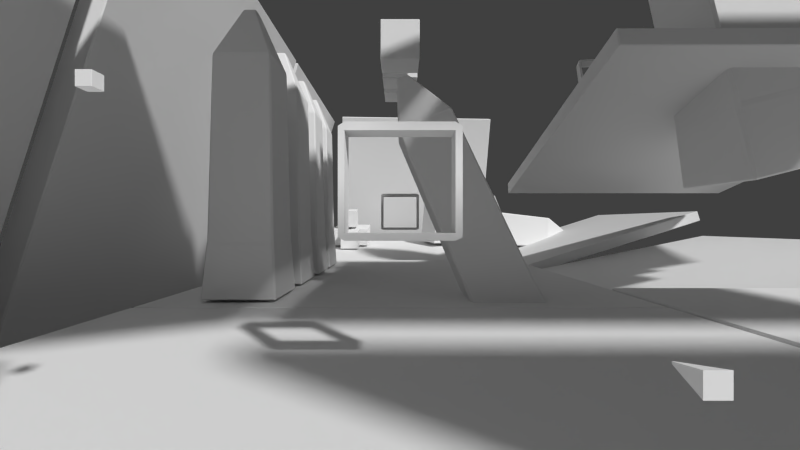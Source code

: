 # Source: level1.blend  (saved by Blender 2.73.0; exported with 4.5.12 LTS)
import bpy
from mathutils import Matrix  # noqa: F401  (used for matrix-valued properties, if any)

bpy.ops.wm.read_factory_settings(use_empty=True)
scene = bpy.context.scene
scene.name = 'Scene'

# ---- collections
col_collection_1 = bpy.data.collections.new('Collection 1'); scene.collection.children.link(col_collection_1)

# ---- world
world_world = bpy.data.worlds.new('World'); scene.world = world_world
world_world.color = (0.05088, 0.05088, 0.05088)
world_world.use_sun_shadow = False
world_world.sun_shadow_jitter_overblur = 0.0
world_world.cycles.sampling_method = 'MANUAL'
world_world.cycles.sample_map_resolution = 256

# ---- cameras
cam_camera = bpy.data.cameras.new('Camera')
cam_camera.clip_end = 100.0
cam_camera.lens = 16.0
cam_camera.sensor_width = 32.0
cam_camera.sensor_height = 18.0
cam_camera.display_size = 2.0
cam_camera.lens_unit = 'FOV'
cam_camera.dof.focus_distance = 0.0
cam_camera.dof.aperture_fstop = 128.0

# ---- meshes
me_obelisk01 = bpy.data.meshes.new('obelisk01')
me_obelisk01.from_pydata([(1.245, 1.103, -1.336), (1.407, -0.9488, -1.463), (-1.407, -0.9488, -1.463), (1.336, 1.103, 1.245), (1.463, -0.9488, 1.407), (1.463, -0.9488, -1.407), (-1.101, 8.662, 1.163), (-1.226, 1.273, 1.312), (1.226, 1.273, 1.312), (-1.336, 1.103, -1.245), (-1.463, -0.9488, -1.407), (-1.463, -0.9488, 1.407), (-1.245, 1.103, 1.336), (-1.407, -0.9488, 1.463), (1.407, -0.9488, 1.463), (-1.145, 8.784, 1.08), (-0.2798, 10.92, 0.2238), (-0.2798, 10.92, -0.2238), (-1.163, 8.662, -1.101), (-1.312, 1.273, -1.226), (-1.312, 1.273, 1.226), (1.145, 8.784, -1.08), (0.2798, 10.92, -0.2238), (0.2798, 10.92, 0.2238), (-1.08, 8.784, -1.145), (-0.2238, 10.92, -0.2798), (0.2238, 10.92, -0.2798), (-1.08, 8.784, 1.145), (1.08, 8.784, 1.145), (0.2238, 10.92, 0.2798), (0.2097, 10.97, -0.2097), (-0.2097, 10.97, -0.2097), (-0.2097, 10.97, 0.2097), (1.163, 8.662, -1.101), (1.163, 8.662, 1.101), (1.312, 1.273, 1.226), (-1.101, 8.662, -1.163), (1.101, 8.662, -1.163), (1.226, 1.273, -1.312), (-1.425, -1.0, 1.425), (-1.425, -1.0, -1.425), (1.425, -1.0, -1.425), (1.425, -1.0, 1.425), (-1.145, 8.784, -1.08), (1.08, 8.784, -1.145), (1.145, 8.784, 1.08), (1.101, 8.662, 1.163), (-1.336, 1.103, 1.245), (-1.226, 1.273, -1.312), (1.312, 1.273, -1.226), (-0.2238, 10.92, 0.2798), (0.2097, 10.97, 0.2097), (-1.163, 8.662, 1.101), (1.336, 1.103, -1.245), (1.245, 1.103, 1.336), (-1.245, 1.103, -1.336)], [], [(0, 1, 2), (3, 4, 5), (6, 7, 8), (9, 10, 11), (12, 13, 14), (15, 16, 17), (18, 19, 20), (21, 22, 23), (24, 25, 26), (27, 28, 29), (30, 31, 32), (33, 34, 35), (36, 37, 38), (13, 11, 39), (10, 2, 40), (1, 5, 41), (4, 14, 42), (6, 27, 15), (43, 24, 36), (44, 21, 33), (45, 28, 46), (20, 47, 12), (9, 19, 48), (0, 38, 49), (3, 35, 8), (32, 16, 50), (25, 17, 31), (22, 26, 30), (29, 23, 51), (7, 6, 52), (43, 18, 52), (2, 10, 9), (40, 39, 11), (44, 37, 36), (53, 5, 1), (40, 2, 1), (21, 45, 34), (14, 4, 3), (42, 41, 5), (27, 6, 46), (42, 14, 13), (12, 47, 11), (48, 19, 18), (33, 49, 38), (8, 35, 34), (54, 8, 7), (53, 49, 35), (55, 48, 38), (47, 20, 19), (31, 17, 16), (30, 26, 25), (51, 23, 22), (32, 50, 29), (16, 15, 27), (23, 29, 28), (26, 22, 21), (17, 25, 24), (40, 41, 42), (55, 0, 2), (53, 3, 5), (46, 6, 8), (47, 9, 11), (54, 12, 14), (43, 15, 17), (52, 18, 20), (45, 21, 23), (44, 24, 26), (50, 27, 29), (51, 30, 32), (49, 33, 35), (48, 36, 38), (52, 6, 15), (18, 43, 36), (37, 44, 33), (34, 45, 46), (7, 20, 12), (55, 9, 48), (53, 0, 49), (54, 3, 8), (20, 7, 52), (15, 43, 52), (55, 2, 9), (10, 40, 11), (24, 44, 36), (0, 53, 1), (41, 40, 1), (33, 21, 34), (54, 14, 3), (4, 42, 5), (28, 27, 46), (39, 42, 13), (13, 12, 11), (36, 48, 18), (37, 33, 38), (46, 8, 34), (12, 54, 7), (3, 53, 35), (0, 55, 38), (9, 47, 19), (32, 31, 16), (31, 30, 25), (30, 51, 22), (51, 32, 29), (50, 16, 27), (45, 23, 28), (44, 26, 21), (43, 17, 24), (39, 40, 42)])
_uv = me_obelisk01.uv_layers.new(name='UVMap')
_uv.uv.foreach_set('vector', [0.02595, 0.2627, 0.01707, 0.1168, 0.2044, 0.09525, 0.6017, 0.2562, 0.6134, 0.1092, 0.7969, 0.1171, 0.3911, 0.7812, 0.4097, 0.2486, 0.5915, 0.2674, 0.2246, 0.2427, 0.2093, 0.09466, 0.4101, 0.08682, 0.4104, 0.2362, 0.4152, 0.08709, 0.6087, 0.1086, 0.3863, 0.7898, 0.364, 0.9525, 0.3283, 0.9538, 0.267, 0.7871, 0.2258, 0.255, 0.4017, 0.2482, 0.8656, 0.8134, 0.339, 0.958, 0.3905, 0.9568, 0.2635, 0.7965, 0.324, 0.9543, 0.3301, 0.9578, 0.3908, 0.7902, 0.5197, 0.8067, 0.3918, 0.9562, 0.3388, 0.9611, 0.3305, 0.9579, 0.3653, 0.9567, 0.862, 0.8049, 0.5283, 0.7987, 0.6002, 0.2683, 0.2625, 0.7877, 0.08907, 0.8046, 0.02661, 0.2747, 0.4152, 0.08709, 0.4101, 0.08682, 0.4128, 0.08338, 0.2093, 0.09466, 0.2044, 0.09525, 0.2065, 0.09133, 0.01707, 0.1168, 0.01242, 0.1171, 0.01459, 0.1131, 0.6134, 0.1092, 0.6087, 0.1086, 0.6114, 0.1052, 0.3911, 0.7812, 0.3908, 0.7902, 0.3863, 0.7898, 0.2683, 0.7959, 0.2635, 0.7965, 0.2625, 0.7877, 0.09337, 0.8131, 0.08107, 0.8134, 0.07755, 0.8049, 0.5259, 0.8074, 0.5197, 0.8067, 0.5224, 0.7981, 0.4017, 0.2482, 0.4021, 0.2358, 0.4104, 0.2362, 0.2246, 0.2427, 0.2258, 0.255, 0.2176, 0.2559, 0.02595, 0.2627, 0.02661, 0.2747, 0.0174, 0.2751, 0.6017, 0.2562, 0.6002, 0.2683, 0.5915, 0.2674, 0.3653, 0.9567, 0.364, 0.9525, 0.37, 0.9528, 0.324, 0.9543, 0.3283, 0.9538, 0.3305, 0.9579, 0.339, 0.958, 0.3301, 0.9578, 0.3388, 0.9611, 0.3918, 0.9562, 0.3905, 0.9568, 0.3845, 0.96, 0.4097, 0.2486, 0.3911, 0.7812, 0.3868, 0.7809, 0.2683, 0.7959, 0.267, 0.7871, 0.3868, 0.7809, 0.2044, 0.09525, 0.2093, 0.09466, 0.2246, 0.2427, 0.2065, 0.09133, 0.4128, 0.08338, 0.4101, 0.08682, 0.09337, 0.8131, 0.08907, 0.8046, 0.2625, 0.7877, 0.01662, 0.2632, 0.01242, 0.1171, 0.01707, 0.1168, 0.2065, 0.09133, 0.2044, 0.09525, 0.01707, 0.1168, 0.8656, 0.8134, 0.5259, 0.8074, 0.5283, 0.7987, 0.6087, 0.1086, 0.6134, 0.1092, 0.6017, 0.2562, 0.6114, 0.1052, 0.7991, 0.1131, 0.7969, 0.1171, 0.3908, 0.7902, 0.3911, 0.7812, 0.5224, 0.7981, 0.6114, 0.1052, 0.6087, 0.1086, 0.4152, 0.08709, 0.4104, 0.2362, 0.4021, 0.2358, 0.4101, 0.08682, 0.2176, 0.2559, 0.2258, 0.255, 0.267, 0.7871, 0.07755, 0.8049, 0.0174, 0.2751, 0.02661, 0.2747, 0.5915, 0.2674, 0.6002, 0.2683, 0.5283, 0.7987, 0.5928, 0.2553, 0.5915, 0.2674, 0.4097, 0.2486, 0.8011, 0.2632, 0.8019, 0.2751, 0.6002, 0.2683, 0.2162, 0.2437, 0.2176, 0.2559, 0.02661, 0.2747, 0.4021, 0.2358, 0.4017, 0.2482, 0.2258, 0.255, 0.3305, 0.9579, 0.3283, 0.9538, 0.364, 0.9525, 0.3388, 0.9611, 0.3301, 0.9578, 0.324, 0.9543, 0.3845, 0.96, 0.3905, 0.9568, 0.339, 0.958, 0.3653, 0.9567, 0.37, 0.9528, 0.3918, 0.9562, 0.364, 0.9525, 0.3863, 0.7898, 0.3908, 0.7902, 0.3905, 0.9568, 0.3918, 0.9562, 0.5197, 0.8067, 0.3301, 0.9578, 0.339, 0.958, 0.08107, 0.8134, 0.3283, 0.9538, 0.324, 0.9543, 0.2635, 0.7965, 0.9909, 0.09133, 0.7991, 0.1131, 0.6114, 0.1052, 0.2162, 0.2437, 0.02595, 0.2627, 0.2044, 0.09525, 0.8011, 0.2632, 0.6017, 0.2562, 0.7969, 0.1171, 0.5224, 0.7981, 0.3911, 0.7812, 0.5915, 0.2674, 0.4021, 0.2358, 0.2246, 0.2427, 0.4101, 0.08682, 0.5928, 0.2553, 0.4104, 0.2362, 0.6087, 0.1086, 0.2683, 0.7959, 0.3863, 0.7898, 0.3283, 0.9538, 0.3868, 0.7809, 0.267, 0.7871, 0.4017, 0.2482, 0.5259, 0.8074, 0.8656, 0.8134, 0.3905, 0.9568, 0.09337, 0.8131, 0.2635, 0.7965, 0.3301, 0.9578, 0.37, 0.9528, 0.3908, 0.7902, 0.3918, 0.9562, 0.3845, 0.96, 0.3388, 0.9611, 0.3653, 0.9567, 0.8019, 0.2751, 0.862, 0.8049, 0.6002, 0.2683, 0.2176, 0.2559, 0.2625, 0.7877, 0.02661, 0.2747, 0.3868, 0.7809, 0.3911, 0.7812, 0.3863, 0.7898, 0.267, 0.7871, 0.2683, 0.7959, 0.2625, 0.7877, 0.08907, 0.8046, 0.09337, 0.8131, 0.07755, 0.8049, 0.5283, 0.7987, 0.5259, 0.8074, 0.5224, 0.7981, 0.4097, 0.2486, 0.4017, 0.2482, 0.4104, 0.2362, 0.2162, 0.2437, 0.2246, 0.2427, 0.2176, 0.2559, 0.01662, 0.2632, 0.02595, 0.2627, 0.0174, 0.2751, 0.5928, 0.2553, 0.6017, 0.2562, 0.5915, 0.2674, 0.4017, 0.2482, 0.4097, 0.2486, 0.3868, 0.7809, 0.3863, 0.7898, 0.2683, 0.7959, 0.3868, 0.7809, 0.2162, 0.2437, 0.2044, 0.09525, 0.2246, 0.2427, 0.2093, 0.09466, 0.2065, 0.09133, 0.4101, 0.08682, 0.2635, 0.7965, 0.09337, 0.8131, 0.2625, 0.7877, 0.02595, 0.2627, 0.01662, 0.2632, 0.01707, 0.1168, 0.01459, 0.1131, 0.2065, 0.09133, 0.01707, 0.1168, 0.862, 0.8049, 0.8656, 0.8134, 0.5283, 0.7987, 0.5928, 0.2553, 0.6087, 0.1086, 0.6017, 0.2562, 0.6134, 0.1092, 0.6114, 0.1052, 0.7969, 0.1171, 0.5197, 0.8067, 0.3908, 0.7902, 0.5224, 0.7981, 0.4128, 0.08338, 0.6114, 0.1052, 0.4152, 0.08709, 0.4152, 0.08709, 0.4104, 0.2362, 0.4101, 0.08682, 0.2625, 0.7877, 0.2176, 0.2559, 0.267, 0.7871, 0.08907, 0.8046, 0.07755, 0.8049, 0.02661, 0.2747, 0.5224, 0.7981, 0.5915, 0.2674, 0.5283, 0.7987, 0.4104, 0.2362, 0.5928, 0.2553, 0.4097, 0.2486, 0.6017, 0.2562, 0.8011, 0.2632, 0.6002, 0.2683, 0.02595, 0.2627, 0.2162, 0.2437, 0.02661, 0.2747, 0.2246, 0.2427, 0.4021, 0.2358, 0.2258, 0.255, 0.3653, 0.9567, 0.3305, 0.9579, 0.364, 0.9525, 0.3305, 0.9579, 0.3388, 0.9611, 0.324, 0.9543, 0.3388, 0.9611, 0.3845, 0.96, 0.339, 0.958, 0.3845, 0.96, 0.3653, 0.9567, 0.3918, 0.9562, 0.37, 0.9528, 0.364, 0.9525, 0.3908, 0.7902, 0.5259, 0.8074, 0.3905, 0.9568, 0.5197, 0.8067, 0.09337, 0.8131, 0.3301, 0.9578, 0.08107, 0.8134, 0.2683, 0.7959, 0.3283, 0.9538, 0.2635, 0.7965, 0.4128, 0.08338, 0.9909, 0.09133, 0.6114, 0.1052])
me_obelisk01.use_remesh_preserve_volume = False
me_obelisk01.use_remesh_preserve_attributes = False
me_obelisk01.use_mirror_vertex_groups = False
me_obelisk01.update()
me_cube = bpy.data.meshes.new('cube')
me_cube.from_pydata([(-0.9685, -1.0, -0.9685), (0.9685, -1.0, -0.9685), (0.9685, -1.0, 0.9685), (1.0, 0.9685, 0.9685), (1.0, -0.9685, 0.9685), (1.0, -0.9685, -0.9685), (0.9685, 1.0, -0.9685), (-0.9685, 1.0, -0.9685), (-0.9685, 1.0, 0.9685), (0.9685, 0.9685, -1.0), (0.9685, -0.9685, -1.0), (-0.9685, -0.9685, -1.0), (-0.9685, 0.9685, 1.0), (-0.9685, -0.9685, 1.0), (0.9685, -0.9685, 1.0), (-0.9685, -1.0, 0.9685), (-1.0, -0.9685, 0.9685), (-1.0, -0.9685, -0.9685), (-1.0, 0.9685, 0.9685), (-1.0, 0.9685, -0.9685), (-0.9685, 0.9685, -1.0), (1.0, 0.9685, -0.9685), (0.9685, 1.0, 0.9685), (0.9685, 0.9685, 1.0)], [], [(0, 1, 2), (3, 4, 5), (6, 7, 8), (9, 10, 11), (12, 13, 14), (15, 13, 16), (11, 0, 17), (10, 5, 1), (4, 14, 2), (18, 12, 8), (19, 7, 20), (9, 6, 21), (3, 22, 23), (12, 18, 16), (7, 19, 18), (11, 17, 19), (15, 16, 17), (6, 9, 20), (5, 10, 9), (0, 11, 10), (22, 3, 21), (14, 4, 3), (1, 5, 4), (8, 12, 23), (2, 14, 13), (19, 17, 16), (15, 0, 2), (21, 3, 5), (22, 6, 8), (20, 9, 11), (23, 12, 14), (13, 12, 16), (8, 7, 18), (20, 11, 19), (0, 15, 17), (7, 6, 20), (21, 5, 9), (1, 0, 10), (6, 22, 21), (23, 14, 3), (2, 1, 4), (22, 8, 23), (15, 2, 13), (18, 19, 16)])
_uv = me_cube.uv_layers.new(name='UVMap')
_uv.uv.foreach_set('vector', [0.6136, 0.04402, 0.6136, 0.2713, 0.3864, 0.2713, 0.3864, 0.5038, 0.3864, 0.2765, 0.6136, 0.2765, 0.6136, 0.509, 0.6136, 0.7362, 0.3864, 0.7362, 0.6189, 0.5038, 0.6189, 0.2765, 0.8461, 0.2765, 0.1539, 0.5038, 0.1539, 0.2765, 0.3811, 0.2765, 0.3864, 0.2765, 0.3864, 0.2728, 0.3827, 0.2765, 0.3864, 0.5075, 0.3864, 0.5038, 0.3827, 0.5038, 0.6136, 0.2728, 0.6173, 0.2691, 0.6136, 0.2691, 0.3827, 0.2765, 0.379, 0.2728, 0.379, 0.2765, 0.3827, 0.2765, 0.3864, 0.2728, 0.3864, 0.2765, 0.3827, 0.5038, 0.3864, 0.5038, 0.3864, 0.5075, 0.6136, 0.2728, 0.6136, 0.2691, 0.6173, 0.2691, 0.3827, 0.2765, 0.379, 0.2765, 0.379, 0.2728, 0.1539, 0.5038, 0.1487, 0.5038, 0.1487, 0.2765, 0.6136, 0.7362, 0.6136, 0.7415, 0.3864, 0.7415, 0.8461, 0.2765, 0.8513, 0.2765, 0.8513, 0.5038, 0.3864, 0.04402, 0.3864, 0.03878, 0.6136, 0.03878, 0.6136, 0.509, 0.6189, 0.509, 0.6189, 0.7362, 0.6136, 0.2765, 0.6189, 0.2765, 0.6189, 0.5038, 0.6136, 0.04402, 0.6189, 0.04402, 0.6189, 0.2713, 0.3864, 0.509, 0.3864, 0.5038, 0.6136, 0.5038, 0.3811, 0.2765, 0.3864, 0.2765, 0.3864, 0.5038, 0.6136, 0.2713, 0.6136, 0.2765, 0.3864, 0.2765, 0.3864, 0.7362, 0.3811, 0.7362, 0.3811, 0.509, 0.3811, 0.2713, 0.3811, 0.2765, 0.1539, 0.2765, 0.6136, 0.7415, 0.6136, 0.9687, 0.3864, 0.9687, 0.3864, 0.04402, 0.6136, 0.04402, 0.3864, 0.2713, 0.6136, 0.5038, 0.3864, 0.5038, 0.6136, 0.2765, 0.3864, 0.509, 0.6136, 0.509, 0.3864, 0.7362, 0.8461, 0.5038, 0.6189, 0.5038, 0.8461, 0.2765, 0.3811, 0.5038, 0.1539, 0.5038, 0.3811, 0.2765, 0.1539, 0.2765, 0.1539, 0.5038, 0.1487, 0.2765, 0.3864, 0.7362, 0.6136, 0.7362, 0.3864, 0.7415, 0.8461, 0.5038, 0.8461, 0.2765, 0.8513, 0.5038, 0.6136, 0.04402, 0.3864, 0.04402, 0.6136, 0.03878, 0.6136, 0.7362, 0.6136, 0.509, 0.6189, 0.7362, 0.6136, 0.5038, 0.6136, 0.2765, 0.6189, 0.5038, 0.6136, 0.2713, 0.6136, 0.04402, 0.6189, 0.2713, 0.6136, 0.509, 0.3864, 0.509, 0.6136, 0.5038, 0.3811, 0.5038, 0.3811, 0.2765, 0.3864, 0.5038, 0.3864, 0.2713, 0.6136, 0.2713, 0.3864, 0.2765, 0.3864, 0.509, 0.3864, 0.7362, 0.3811, 0.509, 0.1539, 0.2713, 0.3811, 0.2713, 0.1539, 0.2765, 0.3864, 0.7415, 0.6136, 0.7415, 0.3864, 0.9687])
me_cube.use_remesh_preserve_volume = False
me_cube.use_remesh_preserve_attributes = False
me_cube.use_mirror_vertex_groups = False
me_cube.update()
me_floor_square = bpy.data.meshes.new('floor_square')
me_floor_square.from_pydata([(-9.877, -0.9929, -9.877), (9.877, -0.9929, -9.877), (9.877, -0.9929, 9.877), (9.929, -0.05211, 9.877), (9.929, -0.9408, 9.877), (9.929, -0.9408, -9.877), (9.877, 0.0, -9.877), (-9.877, 0.0, -9.877), (-9.877, 0.0, 9.877), (9.877, -0.05211, -9.929), (9.877, -0.9408, -9.929), (-9.877, -0.9408, -9.929), (-9.877, -0.05211, 9.929), (-9.877, -0.9408, 9.929), (9.877, -0.9408, 9.929), (-9.877, -0.9929, 9.877), (-9.929, -0.9408, 9.877), (-9.929, -0.9408, -9.877), (-9.929, -0.05211, 9.877), (-9.929, -0.05211, -9.877), (-9.877, -0.05211, -9.929), (9.929, -0.05211, -9.877), (9.877, 0.0, 9.877), (9.877, -0.05211, 9.929)], [], [(0, 1, 2), (3, 4, 5), (6, 7, 8), (9, 10, 11), (12, 13, 14), (15, 13, 16), (11, 0, 17), (10, 5, 1), (4, 14, 2), (18, 12, 8), (19, 7, 20), (9, 6, 21), (3, 22, 23), (12, 18, 16), (7, 19, 18), (11, 17, 19), (15, 16, 17), (6, 9, 20), (5, 10, 9), (0, 11, 10), (22, 3, 21), (14, 4, 3), (1, 5, 4), (8, 12, 23), (2, 14, 13), (19, 17, 16), (15, 0, 2), (21, 3, 5), (22, 6, 8), (20, 9, 11), (23, 12, 14), (13, 12, 16), (8, 7, 18), (20, 11, 19), (0, 15, 17), (7, 6, 20), (21, 5, 9), (1, 0, 10), (6, 22, 21), (23, 14, 3), (2, 1, 4), (22, 8, 23), (15, 2, 13), (18, 19, 16)])
_uv = me_floor_square.uv_layers.new(name='UVMap')
_uv.uv.foreach_set('vector', [0.02935, 0.03631, 0.02935, 0.4869, 0.4711, 0.4869, 0.6692, 0.9415, 0.9222, 0.9415, 0.9222, 0.6242, 0.4711, 0.9402, 0.4711, 0.4896, 0.02935, 0.4896, 0.9268, 0.9415, 0.9657, 0.9415, 0.9657, 0.6242, 0.4757, 0.6224, 0.6647, 0.6224, 0.6647, 0.02953, 0.667, 0.6233, 0.6647, 0.6224, 0.6647, 0.6242, 0.9657, 0.6242, 0.968, 0.6233, 0.9657, 0.6224, 0.9222, 0.6224, 0.9222, 0.6242, 0.9245, 0.6233, 0.667, 0.5987, 0.6702, 0.5987, 0.6686, 0.5974, 0.4757, 0.6242, 0.4757, 0.6224, 0.4734, 0.6233, 0.9268, 0.6224, 0.9245, 0.6233, 0.9268, 0.6242, 0.6692, 0.6224, 0.667, 0.6233, 0.6692, 0.6242, 0.667, 0.6211, 0.6686, 0.6224, 0.6702, 0.6211, 0.4757, 0.6224, 0.4757, 0.6242, 0.6647, 0.6242, 0.4711, 0.4896, 0.4711, 0.4882, 0.02935, 0.4882, 0.9657, 0.6242, 0.9657, 0.6224, 0.9268, 0.6224, 0.4711, 0.03631, 0.4711, 0.035, 0.02935, 0.035, 0.4711, 0.9402, 0.4734, 0.9402, 0.4734, 0.4896, 0.9222, 0.6242, 0.9222, 0.6224, 0.6692, 0.6224, 0.02935, 0.03631, 0.02707, 0.03631, 0.02707, 0.4869, 0.02935, 0.9402, 0.02935, 0.9415, 0.4711, 0.9415, 0.6702, 0.5987, 0.667, 0.5987, 0.667, 0.6211, 0.02935, 0.4869, 0.02935, 0.4882, 0.4711, 0.4882, 0.02935, 0.4896, 0.02707, 0.4896, 0.02707, 0.9402, 0.4711, 0.4869, 0.4734, 0.4869, 0.4734, 0.03631, 0.4757, 0.9415, 0.6647, 0.9415, 0.6647, 0.6242, 0.4711, 0.03631, 0.02935, 0.03631, 0.4711, 0.4869, 0.6692, 0.6242, 0.6692, 0.9415, 0.9222, 0.6242, 0.02935, 0.9402, 0.4711, 0.9402, 0.02935, 0.4896, 0.9268, 0.6242, 0.9268, 0.9415, 0.9657, 0.6242, 0.4757, 0.02953, 0.4757, 0.6224, 0.6647, 0.02953, 0.6647, 0.6224, 0.4757, 0.6224, 0.6647, 0.6242, 0.02935, 0.4896, 0.4711, 0.4896, 0.02935, 0.4882, 0.9268, 0.6242, 0.9657, 0.6242, 0.9268, 0.6224, 0.02935, 0.03631, 0.4711, 0.03631, 0.02935, 0.035, 0.4711, 0.4896, 0.4711, 0.9402, 0.4734, 0.4896, 0.6692, 0.6242, 0.9222, 0.6242, 0.6692, 0.6224, 0.02935, 0.4869, 0.02935, 0.03631, 0.02707, 0.4869, 0.4711, 0.9402, 0.02935, 0.9402, 0.4711, 0.9415, 0.6702, 0.6211, 0.6702, 0.5987, 0.667, 0.6211, 0.4711, 0.4869, 0.02935, 0.4869, 0.4711, 0.4882, 0.02935, 0.9402, 0.02935, 0.4896, 0.02707, 0.9402, 0.4711, 0.03631, 0.4711, 0.4869, 0.4734, 0.03631, 0.4757, 0.6242, 0.4757, 0.9415, 0.6647, 0.6242])
me_floor_square.use_remesh_preserve_volume = False
me_floor_square.use_remesh_preserve_attributes = False
me_floor_square.use_mirror_vertex_groups = False
me_floor_square.update()
me_gate = bpy.data.meshes.new('gate')
me_gate.from_pydata([(1.0, -0.9308, -0.2866), (-1.0, -0.9337, -0.2866), (-1.0, -0.9337, 0.2866), (1.0, -1.069, -0.2866), (1.129, -1.0, -0.2866), (1.129, -1.0, 0.2866), (-1.0, -1.069, -0.2866), (1.0, -1.069, 0.2866), (-1.0, -1.069, 0.2866), (1.129, -0.8615, 0.2866), (1.0, -0.9308, 0.2866), (1.129, -0.8615, -0.2866), (1.0, 0.9223, -0.2866), (1.0, 1.078, -0.2866), (1.129, 1.0, -0.2866), (1.129, 0.9223, 0.2866), (1.0, 0.9223, 0.2866), (1.129, 0.9223, -0.2866), (1.0, 1.078, 0.2866), (1.129, 1.0, 0.2866), (-1.0, 1.078, 0.2866), (-1.0, 0.9223, 0.2866), (-1.12, 1.0, 0.2866), (-1.0, 0.9223, -0.2866), (-1.0, 1.078, -0.2866), (-1.12, 0.9223, 0.2866), (-1.12, 1.0, -0.2866), (-1.12, 0.9223, -0.2866), (-1.12, -0.9337, -0.2866), (-1.12, -0.9337, 0.2866), (-1.12, -1.0, 0.2866), (-1.12, -1.0, -0.2866)], [], [(0, 1, 2), (3, 4, 5), (6, 3, 7), (2, 8, 7), (9, 5, 4), (10, 7, 5), (11, 0, 12), (0, 11, 4), (12, 13, 14), (9, 15, 16), (11, 17, 15), (10, 16, 12), (18, 19, 14), (16, 15, 19), (17, 14, 19), (18, 20, 21), (21, 20, 22), (12, 23, 24), (13, 24, 20), (16, 21, 23), (25, 22, 26), (23, 27, 26), (24, 26, 22), (23, 1, 28), (25, 29, 2), (27, 28, 29), (21, 2, 1), (8, 30, 31), (28, 31, 30), (1, 6, 31), (1, 0, 3), (2, 29, 30), (10, 0, 2), (7, 3, 5), (8, 6, 7), (10, 2, 7), (11, 9, 4), (9, 10, 5), (17, 11, 12), (3, 0, 4), (17, 12, 14), (10, 9, 16), (9, 11, 15), (0, 10, 12), (13, 18, 14), (18, 16, 19), (15, 17, 19), (16, 18, 21), (25, 21, 22), (13, 12, 24), (18, 13, 20), (12, 16, 23), (27, 25, 26), (24, 23, 26), (20, 24, 22), (27, 23, 28), (21, 25, 2), (25, 27, 29), (23, 21, 1), (6, 8, 31), (29, 28, 30), (28, 1, 31), (6, 1, 3), (8, 2, 30)])
_uv = me_gate.uv_layers.new(name='UVMap')
_uv.uv.foreach_set('vector', [0.625, 0.5, 0.625, 0.9446, 0.5, 0.9446, 0.0, 0.5286, 0.0, 0.5, 0.125, 0.5, 0.0, 0.9732, 0.0, 0.5286, 0.125, 0.5286, 0.4387, 0.02668, 0.4682, 0.02668, 0.4682, 0.4713, 0.375, 0.5308, 0.375, 0.5, 0.5, 0.5, 0.438, 0.4713, 0.4682, 0.4713, 0.4531, 0.5, 0.5135, 0.5, 0.4984, 0.4713, 0.9025, 0.4713, 0.4984, 0.4713, 0.5135, 0.5, 0.4833, 0.5, 0.9025, 0.4713, 0.9364, 0.4713, 0.9195, 0.5, 0.4229, 0.5, 0.0339, 0.5, 0.0339, 0.4713, 0.5, 0.5308, 0.5, 0.9274, 0.375, 0.9274, 0.875, 0.912, 0.875, 0.5, 1.0, 0.5, 0.125, 0.5286, 0.125, 0.5, 0.25, 0.5, 0.0339, 0.4713, 0.0339, 0.5, 0.01695, 0.5, 0.5, 0.9274, 0.5, 0.9446, 0.375, 0.9446, 0.0, 0.4713, 0.0, 0.02668, 0.0339, 0.02668, 0.0339, 0.02668, 0.0, 0.02668, 0.01695, 0.0, 0.9025, 0.4713, 0.9025, 0.02668, 0.9364, 0.02668, 0.25, 0.5286, 0.25, 0.9732, 0.125, 0.9732, 0.625, 0.9446, 0.625, 0.5, 0.75, 0.5, 0.25, 0.5173, 0.25, 0.5, 0.375, 0.5, 0.9025, 0.02668, 0.9025, 0.0, 0.9195, 0.0, 0.25, 0.9732, 0.25, 1.0, 0.125, 1.0, 0.9025, 0.02668, 0.4978, 0.02668, 0.4978, 0.0, 0.0339, 0.0, 0.4387, 0.0, 0.4387, 0.02668, 0.375, 0.5173, 0.375, 0.9299, 0.25, 0.9299, 0.75, 0.9126, 0.75, 0.5, 0.875, 0.5, 0.125, 0.9732, 0.125, 1.0, 0.0, 1.0, 0.375, 0.9299, 0.375, 0.9446, 0.25, 0.9446, 0.4978, 0.02668, 0.4682, 0.02668, 0.4833, 0.0, 0.4978, 0.02668, 0.4984, 0.4713, 0.4682, 0.4713, 0.4387, 0.02668, 0.4387, 0.0, 0.4531, 0.0, 0.5, 0.5, 0.625, 0.5, 0.5, 0.9446, 0.125, 0.5286, 0.0, 0.5286, 0.125, 0.5, 0.125, 0.9732, 0.0, 0.9732, 0.125, 0.5286, 0.438, 0.4713, 0.4387, 0.02668, 0.4682, 0.4713, 0.5, 0.5308, 0.375, 0.5308, 0.5, 0.5, 0.4229, 0.5, 0.438, 0.4713, 0.4531, 0.5, 0.9025, 0.5, 0.5135, 0.5, 0.9025, 0.4713, 0.4682, 0.4713, 0.4984, 0.4713, 0.4833, 0.5, 0.9025, 0.5, 0.9025, 0.4713, 0.9195, 0.5, 0.438, 0.4713, 0.4229, 0.5, 0.0339, 0.4713, 0.375, 0.5308, 0.5, 0.5308, 0.375, 0.9274, 1.0, 0.912, 0.875, 0.912, 1.0, 0.5, 0.25, 0.5286, 0.125, 0.5286, 0.25, 0.5, 0.0, 0.4713, 0.0339, 0.4713, 0.01695, 0.5, 0.375, 0.9274, 0.5, 0.9274, 0.375, 0.9446, 0.0339, 0.4713, 0.0, 0.4713, 0.0339, 0.02668, 0.0339, 0.0, 0.0339, 0.02668, 0.01695, 0.0, 0.9364, 0.4713, 0.9025, 0.4713, 0.9364, 0.02668, 0.125, 0.5286, 0.25, 0.5286, 0.125, 0.9732, 0.75, 0.9446, 0.625, 0.9446, 0.75, 0.5, 0.375, 0.5173, 0.25, 0.5173, 0.375, 0.5, 0.9364, 0.02668, 0.9025, 0.02668, 0.9195, 0.0, 0.125, 0.9732, 0.25, 0.9732, 0.125, 1.0, 0.9025, 0.0, 0.9025, 0.02668, 0.4978, 0.0, 0.0339, 0.02668, 0.0339, 0.0, 0.4387, 0.02668, 0.25, 0.5173, 0.375, 0.5173, 0.25, 0.9299, 0.875, 0.9126, 0.75, 0.9126, 0.875, 0.5, 0.0, 0.9732, 0.125, 0.9732, 0.0, 1.0, 0.25, 0.9299, 0.375, 0.9299, 0.25, 0.9446, 0.4978, 0.0, 0.4978, 0.02668, 0.4833, 0.0, 0.4682, 0.02668, 0.4978, 0.02668, 0.4682, 0.4713, 0.4682, 0.02668, 0.4387, 0.02668, 0.4531, 0.0])
me_gate.use_remesh_preserve_volume = False
me_gate.use_remesh_preserve_attributes = False
me_gate.use_mirror_vertex_groups = False
me_gate.update()
me_marker = bpy.data.meshes.new('marker')
me_marker.from_pydata([(-0.1298, 0.1298, -0.1298), (-0.1298, -0.1298, -0.1298), (-0.1298, -0.1298, 0.1298), (0.1298, 0.1298, -0.1298), (0.1298, -0.1298, -0.1298), (0.1298, 0.1298, 0.1298), (0.1298, -0.1298, 0.1298), (-0.1298, 0.1298, 0.1298)], [], [(0, 1, 2), (3, 4, 1), (5, 6, 4), (7, 2, 6), (1, 4, 6), (3, 0, 7), (7, 0, 2), (0, 3, 1), (3, 5, 4), (5, 7, 6), (2, 1, 6), (5, 3, 7)])
_uv = me_marker.uv_layers.new(name='UVMap')
_uv.uv.foreach_set('vector', [0.3333, 0.0, 0.6667, 0.0, 0.6667, 0.3333, 0.0, 0.3333, 0.3333, 0.3333, 0.3333, 0.6667, 0.0, 0.0, 0.3333, 0.0, 0.3333, 0.3333, 0.6667, 0.3333, 0.6667, 0.6667, 0.3333, 0.6667, 1.0, 0.3333, 0.6667, 0.3333, 0.6667, 0.0, 0.3333, 0.6667, 0.3333, 1.0, 0.0, 1.0, 0.3333, 0.3333, 0.3333, 0.0, 0.6667, 0.3333, 0.0, 0.6667, 0.0, 0.3333, 0.3333, 0.6667, 0.0, 0.3333, 0.0, 0.0, 0.3333, 0.3333, 0.3333, 0.3333, 0.6667, 0.3333, 0.3333, 0.6667, 1.0, 0.0, 1.0, 0.3333, 0.6667, 0.0, 0.0, 0.6667, 0.3333, 0.6667, 0.0, 1.0])
me_marker.use_remesh_preserve_volume = False
me_marker.use_remesh_preserve_attributes = False
me_marker.use_mirror_vertex_groups = False
me_marker.update()
me_shippy = bpy.data.meshes.new('shippy')
me_shippy.from_pydata([(0.0, -0.00485, -0.6319), (0.03494, -0.004795, -0.5774), (0.0351, -0.1107, -0.6592), (0.0567, 0.006551, -0.4664), (0.05687, -0.09938, -0.5721), (0.000101, -0.09946, -0.5326), (0.000101, -0.09946, -0.7136), (0.0, 0.006462, -0.4842), (0.1517, 0.01025, -0.3991), (0.1368, -0.04857, -0.5195), (0.1341, -0.05926, -0.5153), (0.2377, -0.07035, -0.5636), (0.2349, -0.08104, -0.5593), (0.2408, -0.02968, -0.4009), (0.243, -0.04922, -0.3778), (0.3312, -0.03897, -0.3004), (0.1516, 0.009509, -0.33), (0.3345, -0.02586, -0.3056), (0.1549, 0.02262, -0.3352), (0.1473, -0.007079, -0.3747), (0.0493, 0.04753, -0.4164), (0.1548, -0.09922, -0.4409), (-0.001007, -0.09946, -0.5702), (0.0493, 0.0661, -0.215), (0.1548, -0.09922, -0.2578), (-0.001007, -0.09946, -0.2578), (-0.000511, 0.04745, -0.4164), (-0.000511, 0.06603, -0.215), (0.2701, 0.1631, 0.1085), (0.1643, -0.1276, 0.1085), (0.1643, -0.1276, 0.4178), (0.3027, 0.1512, 0.1085), (0.2635, -0.1637, 0.1085), (0.3027, 0.1512, 0.4178), (0.2635, -0.1637, 0.4178), (0.2701, 0.1631, 0.4178), (0.1199, -0.004165, 0.1417), (0.1313, -0.009576, -0.1335), (0.1258, -0.03315, -0.1348), (0.3385, -0.05852, -0.1344), (0.333, -0.0821, -0.1357), (0.4788, -0.07675, 0.1038), (0.4831, -0.1331, 0.1298), (0.5309, -0.1812, 0.2829), (0.1619, -0.06529, 0.2699), (0.1109, -0.0576, 0.1723), (0.5378, -0.1523, 0.2846), (0.1688, -0.03639, 0.2716), (0.09386, -0.1448, 0.0583), (0.107, -0.1304, 0.2072), (0.000149, -0.1305, 0.2072), (0.09386, -0.1437, -0.2446), (0.1279, 0.03936, -0.2062), (-0.000115, 0.03916, -0.2062), (0.000172, -0.1449, 0.0583), (0.00017, -0.1438, -0.2446), (0.06959, 0.21, -0.04418), (0.07973, 0.02613, -0.1547), (-9.5e-05, 0.026, -0.1547), (0.06969, 0.1476, 0.2135), (0.09582, -0.145, 0.307), (0.000172, -0.1452, 0.307), (-0.000381, 0.2099, -0.04418), (-0.000284, 0.1475, 0.2135), (-0.000101, -0.09946, -0.7136), (-0.0351, -0.1107, -0.6592), (-0.03494, -0.004795, -0.5774), (-0.05687, -0.09938, -0.5721), (-0.000101, -0.09946, -0.5326), (-0.0567, 0.006551, -0.4664), (-0.1517, 0.01025, -0.3991), (-0.1473, -0.007079, -0.3747), (-0.1341, -0.05926, -0.5153), (-0.1368, -0.04857, -0.5195), (-0.2349, -0.08104, -0.5593), (-0.243, -0.04922, -0.3778), (-0.2408, -0.02968, -0.4009), (-0.1516, 0.009509, -0.33), (-0.3312, -0.03897, -0.3004), (-0.3345, -0.02586, -0.3056), (-0.1549, 0.02262, -0.3352), (0.001007, -0.09946, -0.5702), (-0.1548, -0.09922, -0.4409), (-0.0493, 0.04753, -0.4164), (-0.1548, -0.09922, -0.2578), (0.001007, -0.09946, -0.2578), (0.000511, 0.06603, -0.215), (0.000511, 0.04745, -0.4164), (-0.0493, 0.0661, -0.215), (-0.1643, -0.1276, 0.4178), (-0.1643, -0.1276, 0.1085), (-0.2701, 0.1631, 0.1085), (-0.2635, -0.1637, 0.1085), (-0.3027, 0.1512, 0.1085), (-0.2635, -0.1637, 0.4178), (-0.3027, 0.1512, 0.4178), (-0.2701, 0.1631, 0.4178), (-0.1199, -0.004165, 0.1417), (-0.1109, -0.0576, 0.1723), (-0.1258, -0.03315, -0.1348), (-0.1313, -0.009576, -0.1335), (-0.333, -0.0821, -0.1357), (-0.4831, -0.1331, 0.1298), (-0.4788, -0.07675, 0.1038), (-0.1619, -0.06529, 0.2699), (-0.5309, -0.1812, 0.2829), (-0.3385, -0.05852, -0.1344), (-0.5378, -0.1523, 0.2846), (-0.1688, -0.03639, 0.2716), (-0.00015, -0.1305, 0.2072), (-0.107, -0.1304, 0.2072), (-0.09386, -0.1448, 0.0583), (-0.1279, 0.03936, -0.2062), (0.000115, 0.03916, -0.2062), (-0.09386, -0.1437, -0.2446), (-0.00017, -0.1438, -0.2446), (-0.000172, -0.1449, 0.0583), (9.5e-05, 0.026, -0.1547), (-0.07973, 0.02613, -0.1547), (-0.06959, 0.21, -0.04418), (-0.09582, -0.145, 0.307), (-0.06969, 0.1476, 0.2135), (-0.000172, -0.1452, 0.307), (0.000284, 0.1475, 0.2135), (0.000381, 0.2099, -0.04418), (-0.2377, -0.07035, -0.5636)], [], [(0, 1, 2), (1, 3, 4), (5, 6, 2), (1, 0, 7), (3, 7, 5), (8, 9, 10), (9, 11, 12), (13, 14, 12), (14, 15, 16), (10, 12, 14), (13, 11, 9), (17, 18, 16), (13, 8, 18), (14, 13, 17), (19, 16, 18), (20, 21, 22), (20, 23, 24), (25, 22, 21), (20, 26, 27), (23, 27, 25), (28, 29, 30), (31, 32, 29), (33, 34, 32), (33, 35, 30), (29, 32, 34), (31, 28, 35), (36, 37, 38), (37, 39, 40), (41, 42, 40), (42, 43, 44), (45, 38, 40), (39, 37, 36), (46, 47, 44), (41, 36, 47), (42, 41, 46), (45, 44, 47), (48, 49, 50), (48, 51, 52), (53, 50, 49), (51, 48, 54), (51, 55, 53), (56, 57, 58), (59, 60, 57), (61, 58, 57), (56, 62, 63), (59, 63, 61), (0, 64, 65), (66, 65, 67), (68, 67, 65), (7, 0, 66), (69, 67, 68), (70, 71, 72), (73, 72, 74), (74, 75, 76), (77, 78, 75), (75, 74, 72), (76, 70, 73), (79, 78, 77), (76, 79, 80), (75, 78, 79), (80, 77, 71), (81, 82, 83), (83, 82, 84), (85, 84, 82), (86, 87, 83), (88, 84, 85), (89, 90, 91), (90, 92, 93), (92, 94, 95), (95, 94, 89), (94, 92, 90), (96, 91, 93), (97, 98, 99), (100, 99, 101), (101, 102, 103), (104, 105, 102), (98, 102, 101), (97, 100, 106), (107, 105, 104), (103, 107, 108), (102, 105, 107), (108, 104, 98), (109, 110, 111), (111, 110, 112), (113, 112, 110), (114, 115, 116), (114, 112, 113), (117, 118, 119), (118, 120, 121), (122, 120, 118), (123, 124, 119), (121, 120, 122), (6, 0, 2), (2, 1, 4), (4, 5, 2), (3, 1, 7), (4, 3, 5), (19, 8, 10), (10, 9, 12), (11, 13, 12), (19, 14, 16), (19, 10, 14), (8, 13, 9), (15, 17, 16), (17, 13, 18), (15, 14, 17), (8, 19, 18), (26, 20, 22), (21, 20, 24), (24, 25, 21), (23, 20, 27), (24, 23, 25), (35, 28, 30), (28, 31, 29), (31, 33, 32), (34, 33, 30), (30, 29, 34), (33, 31, 35), (45, 36, 38), (38, 37, 40), (39, 41, 40), (45, 42, 44), (42, 45, 40), (41, 39, 36), (43, 46, 44), (46, 41, 47), (43, 42, 46), (36, 45, 47), (54, 48, 50), (49, 48, 52), (52, 53, 49), (55, 51, 54), (52, 51, 53), (62, 56, 58), (56, 59, 57), (60, 61, 57), (59, 56, 63), (60, 59, 61), (66, 0, 65), (69, 66, 67), (64, 68, 65), (69, 7, 66), (7, 69, 68), (73, 70, 72), (125, 73, 74), (125, 74, 76), (71, 77, 75), (71, 75, 72), (125, 76, 73), (80, 79, 77), (70, 76, 80), (76, 75, 79), (70, 80, 71), (87, 81, 83), (88, 83, 84), (81, 85, 82), (88, 86, 83), (86, 88, 85), (96, 89, 91), (91, 90, 93), (93, 92, 95), (96, 95, 89), (89, 94, 90), (95, 96, 93), (100, 97, 99), (106, 100, 101), (106, 101, 103), (98, 104, 102), (99, 98, 101), (103, 97, 106), (108, 107, 104), (97, 103, 108), (103, 102, 107), (97, 108, 98), (116, 109, 111), (114, 111, 112), (109, 113, 110), (111, 114, 116), (115, 114, 113), (124, 117, 119), (119, 118, 121), (117, 122, 118), (121, 123, 119), (123, 121, 122)])
_uv = me_shippy.uv_layers.new(name='UVMap')
_uv.uv.foreach_set('vector', [0.4315, 0.8012, 0.4339, 0.755, 0.469, 0.8281, 0.4339, 0.755, 0.4351, 0.6663, 0.469, 0.7576, 0.2448, 0.7241, 0.2448, 0.8654, 0.2311, 0.8231, 0.2433, 0.9535, 0.234, 1.0, 0.2237, 0.8867, 0.3892, 0.2426, 0.4107, 0.242, 0.4107, 0.3215, 0.4168, 0.3822, 0.4219, 0.2778, 0.4264, 0.2778, 0.1201, 0.6754, 0.1201, 0.5952, 0.1236, 0.5944, 0.1112, 0.6817, 0.1199, 0.6665, 0.1201, 0.8093, 0.0506, 0.7301, 0.07159, 0.8094, 0.009305, 0.7414, 0.0296, 0.6012, 0.07159, 0.5944, 0.0506, 0.7301, 0.4105, 0.7599, 0.4315, 0.8792, 0.3895, 0.8727, 0.4801, 0.8124, 0.4801, 0.6663, 0.4853, 0.6667, 0.4105, 0.7599, 0.3767, 0.7825, 0.3693, 0.735, 0.1199, 0.6665, 0.1112, 0.6817, 0.1149, 0.5962, 0.4264, 0.395, 0.4264, 0.4322, 0.4209, 0.4322, 0.2842, 0.8366, 0.3113, 0.9673, 0.2471, 0.9673, 0.1709, 0.8791, 0.164, 0.7241, 0.2237, 0.7422, 0.2535, 0.8277, 0.2535, 0.5838, 0.3113, 0.6853, 0.4655, 0.4246, 0.484, 0.4252, 0.484, 0.5825, 0.0484, 0.8094, 0.06712, 0.8094, 0.06783, 0.9356, 0.3693, 0.3428, 0.3693, 0.5838, 0.2535, 0.5823, 0.1502, 0.9281, 0.1239, 0.6976, 0.1636, 0.6976, 0.009305, 0.5944, 0.009305, 0.3471, 0.1239, 0.3445, 0.09781, 0.5944, 0.1108, 0.5944, 0.1112, 0.8355, 0.3892, 0.00048, 0.4281, 0.0, 0.4281, 0.2415, 0.4655, 0.6663, 0.4527, 0.6663, 0.4527, 0.4246, 0.3467, 0.7963, 0.3567, 0.5838, 0.3658, 0.5845, 0.4779, 0.1664, 0.4779, 0.000135, 0.4868, 0.0, 0.4281, 0.158, 0.4468, 0.129, 0.452, 0.3555, 0.2616, 0.04615, 0.3181, 0.0, 0.3181, 0.2989, 0.282, 0.3414, 0.1669, 0.3399, 0.164, 0.1742, 0.009305, 0.1679, 0.01236, 0.002116, 0.1159, 0.0, 0.469, 0.9685, 0.469, 0.6663, 0.4801, 0.6679, 0.09693, 0.2846, 0.1159, 0.0, 0.164, 0.04516, 0.4468, 0.129, 0.4281, 0.158, 0.4411, 0.00246, 0.3658, 0.8241, 0.36, 0.9025, 0.3489, 0.9017, 0.1282, 0.4611, 0.1239, 0.3445, 0.1636, 0.3445, 0.3649, 0.1108, 0.3892, 0.3386, 0.3181, 0.3386, 0.3693, 0.6663, 0.3772, 0.3428, 0.4168, 0.3414, 0.1288, 0.6976, 0.1282, 0.4611, 0.163, 0.4611, 0.1072, 0.981, 0.07214, 0.981, 0.07159, 0.8355, 0.4801, 0.2036, 0.4819, 0.3659, 0.452, 0.3659, 0.164, 0.4929, 0.2535, 0.3414, 0.2535, 0.7241, 0.3467, 0.5884, 0.3467, 0.9455, 0.3171, 0.9416, 0.4779, 0.2015, 0.452, 0.2036, 0.452, 0.002125, 0.4264, 0.4325, 0.4527, 0.4322, 0.4527, 0.6659, 0.5685, 0.1988, 0.5375, 0.1269, 0.531, 0.1719, 0.5661, 0.245, 0.531, 0.1719, 0.531, 0.2424, 0.7552, 0.2759, 0.7763, 0.2453, 0.7689, 0.1769, 0.7763, 0.1133, 0.766, 0.0, 0.7567, 0.04655, 0.6108, 0.7574, 0.6103, 0.6815, 0.5893, 0.6785, 0.5832, 0.6178, 0.5736, 0.605, 0.5736, 0.7222, 0.8799, 0.3246, 0.8764, 0.3254, 0.8764, 0.4056, 0.8799, 0.1907, 0.8801, 0.3335, 0.8888, 0.3183, 0.9907, 0.2586, 0.9284, 0.1906, 0.9494, 0.2699, 0.9494, 0.2699, 0.9284, 0.4056, 0.9704, 0.3988, 0.5895, 0.2401, 0.6233, 0.2175, 0.6105, 0.1273, 0.5199, 0.1876, 0.5147, 0.1872, 0.5147, 0.3333, 0.5895, 0.2401, 0.5685, 0.3337, 0.6307, 0.265, 0.8801, 0.3335, 0.8799, 0.4056, 0.8851, 0.4038, 0.5791, 0.5678, 0.5736, 0.5678, 0.5736, 0.605, 0.7529, 0.03265, 0.6887, 0.03265, 0.7158, 0.1634, 0.8291, 0.1209, 0.7763, 0.1168, 0.7763, 0.2578, 0.7465, 0.1724, 0.6887, 0.1718, 0.6887, 0.3147, 0.516, 0.4175, 0.516, 0.5748, 0.5345, 0.5754, 0.9516, 0.1906, 0.9907, 0.0644, 0.9322, 0.0644, 0.7465, 0.4177, 0.6307, 0.4162, 0.6307, 0.6572, 0.8364, 0.3024, 0.8761, 0.3024, 0.8498, 0.07188, 0.8761, 0.6555, 0.9907, 0.6529, 0.9907, 0.4056, 0.9022, 0.4056, 0.9284, 0.1645, 0.8888, 0.1645, 0.5719, 0.7585, 0.5719, 1.0, 0.6108, 0.9995, 0.5473, 0.5754, 0.5473, 0.3337, 0.5345, 0.3337, 0.6533, 0.2037, 0.6342, 0.1759, 0.6342, 0.4155, 0.5221, 0.8336, 0.5132, 0.8338, 0.5132, 1.0, 0.548, 0.6445, 0.5532, 0.871, 0.5719, 0.842, 0.6819, 0.7011, 0.6819, 1.0, 0.7383, 0.9539, 0.718, 0.6586, 0.7383, 0.9539, 0.836, 0.8258, 0.8841, 1.0, 0.9876, 0.9979, 0.9907, 0.8321, 0.531, 0.03146, 0.5199, 0.02986, 0.5199, 0.3321, 0.9031, 0.7154, 0.836, 0.6555, 0.836, 0.9548, 0.5532, 0.871, 0.548, 1.0, 0.5589, 0.9975, 0.6511, 0.09832, 0.64, 0.09747, 0.6342, 0.1759, 0.8364, 0.6555, 0.8761, 0.6555, 0.8718, 0.5389, 0.6351, 0.8892, 0.653, 1.0, 0.6819, 0.6614, 0.6307, 0.3337, 0.5832, 0.3354, 0.5832, 0.6586, 0.8712, 0.3024, 0.8364, 0.3024, 0.837, 0.5389, 0.8928, 0.01896, 0.8805, 0.1645, 0.9284, 0.1645, 0.548, 0.6341, 0.5181, 0.6341, 0.5199, 0.7964, 0.7465, 0.2759, 0.7465, 0.6586, 0.836, 0.5071, 0.6533, 0.4116, 0.6887, 0.4162, 0.6829, 0.05842, 0.548, 0.9979, 0.548, 0.7964, 0.5221, 0.7985, 0.5736, 0.5675, 0.5832, 0.3337, 0.5473, 0.3341, 0.4625, 0.8731, 0.4315, 0.8012, 0.469, 0.8281, 0.469, 0.8281, 0.4339, 0.755, 0.469, 0.7576, 0.2237, 0.7547, 0.2448, 0.7241, 0.2311, 0.8231, 0.2433, 0.8654, 0.2433, 0.9535, 0.2237, 0.8867, 0.3897, 0.3185, 0.3892, 0.2426, 0.4107, 0.3215, 0.4264, 0.395, 0.4168, 0.3822, 0.4264, 0.2778, 0.1236, 0.6746, 0.1201, 0.6754, 0.1236, 0.5944, 0.1159, 0.8108, 0.1112, 0.6817, 0.1201, 0.8093, 0.0142, 0.7076, 0.0506, 0.7301, 0.009305, 0.7414, 0.0142, 0.7076, 0.0296, 0.6012, 0.0506, 0.7301, 0.3767, 0.7825, 0.4105, 0.7599, 0.3895, 0.8727, 0.4853, 0.8128, 0.4801, 0.8124, 0.4853, 0.6667, 0.4315, 0.6663, 0.4105, 0.7599, 0.3693, 0.735, 0.1201, 0.5944, 0.1199, 0.6665, 0.1149, 0.5962, 0.4168, 0.3822, 0.4264, 0.395, 0.4209, 0.4322, 0.266, 0.8282, 0.2842, 0.8366, 0.2471, 0.9673, 0.2237, 0.8832, 0.1709, 0.8791, 0.2237, 0.7422, 0.3113, 0.8282, 0.2535, 0.8277, 0.3113, 0.6853, 0.4655, 0.582, 0.4655, 0.4246, 0.484, 0.5825, 0.009305, 0.9356, 0.0484, 0.8094, 0.06783, 0.9356, 0.2535, 0.3414, 0.3693, 0.3428, 0.2535, 0.5823, 0.1632, 0.9281, 0.1502, 0.9281, 0.1636, 0.6976, 0.1239, 0.5918, 0.009305, 0.5944, 0.1239, 0.3445, 0.07159, 0.8355, 0.09781, 0.5944, 0.1112, 0.8355, 0.3892, 0.242, 0.3892, 0.00048, 0.4281, 0.2415, 0.4655, 0.4246, 0.4655, 0.6663, 0.4527, 0.4246, 0.3658, 0.8241, 0.3467, 0.7963, 0.3658, 0.5845, 0.4868, 0.1662, 0.4779, 0.1664, 0.4868, 0.0, 0.4431, 0.3575, 0.4281, 0.158, 0.452, 0.3555, 0.282, 0.3414, 0.2616, 0.04615, 0.3181, 0.2989, 0.2616, 0.04615, 0.282, 0.3414, 0.164, 0.1742, 0.09693, 0.2846, 0.009305, 0.1679, 0.1159, 0.0, 0.4801, 0.9701, 0.469, 0.9685, 0.4801, 0.6679, 0.164, 0.3445, 0.09693, 0.2846, 0.164, 0.04516, 0.452, 0.0, 0.4468, 0.129, 0.4411, 0.00246, 0.3467, 0.7963, 0.3658, 0.8241, 0.3489, 0.9017, 0.163, 0.4611, 0.1282, 0.4611, 0.1636, 0.3445, 0.347, 0.0, 0.3649, 0.1108, 0.3181, 0.3386, 0.4168, 0.6646, 0.3693, 0.6663, 0.4168, 0.3414, 0.1636, 0.6976, 0.1288, 0.6976, 0.163, 0.4611, 0.1195, 0.8355, 0.1072, 0.981, 0.07159, 0.8355, 0.4539, 0.2036, 0.4801, 0.2036, 0.452, 0.3659, 0.1752, 0.6964, 0.164, 0.4929, 0.2535, 0.7241, 0.3113, 0.5838, 0.3467, 0.5884, 0.3171, 0.9416, 0.4779, 0.0, 0.4779, 0.2015, 0.452, 0.002125, 0.4168, 0.6663, 0.4264, 0.4325, 0.4527, 0.6659, 0.5661, 0.245, 0.5685, 0.1988, 0.531, 0.1719, 0.5649, 0.3337, 0.5661, 0.245, 0.531, 0.2424, 0.7552, 0.1346, 0.7552, 0.2759, 0.7689, 0.1769, 0.7567, 0.1346, 0.7763, 0.1133, 0.7567, 0.04655, 0.5893, 0.758, 0.6108, 0.7574, 0.5893, 0.6785, 0.5781, 0.7222, 0.5832, 0.6178, 0.5736, 0.7222, 0.8799, 0.4048, 0.8799, 0.3246, 0.8764, 0.4056, 0.8841, 0.1892, 0.8799, 0.1907, 0.8888, 0.3183, 0.9858, 0.2924, 0.9907, 0.2586, 0.9494, 0.2699, 0.9858, 0.2924, 0.9494, 0.2699, 0.9704, 0.3988, 0.5685, 0.1208, 0.5895, 0.2401, 0.6105, 0.1273, 0.5199, 0.3337, 0.5199, 0.1876, 0.5147, 0.3333, 0.6233, 0.2175, 0.5895, 0.2401, 0.6307, 0.265, 0.8888, 0.3183, 0.8801, 0.3335, 0.8851, 0.4038, 0.5832, 0.6178, 0.5791, 0.5678, 0.5736, 0.605, 0.734, 0.1718, 0.7529, 0.03265, 0.7158, 0.1634, 0.836, 0.2759, 0.8291, 0.1209, 0.7763, 0.2578, 0.7465, 0.4162, 0.7465, 0.1724, 0.6887, 0.3147, 0.5345, 0.418, 0.516, 0.4175, 0.5345, 0.5754, 0.9329, 0.1906, 0.9516, 0.1906, 0.9322, 0.0644, 0.7465, 0.6586, 0.7465, 0.4177, 0.6307, 0.6572, 0.8368, 0.07188, 0.8364, 0.3024, 0.8498, 0.07188, 0.8761, 0.4082, 0.8761, 0.6555, 0.9907, 0.4056, 0.8892, 0.4056, 0.9022, 0.4056, 0.8888, 0.1645, 0.6108, 0.758, 0.5719, 0.7585, 0.6108, 0.9995, 0.5345, 0.5754, 0.5473, 0.5754, 0.5345, 0.3337, 0.6433, 0.4162, 0.6533, 0.2037, 0.6342, 0.4155, 0.5221, 0.9999, 0.5221, 0.8336, 0.5132, 1.0, 0.5569, 0.6425, 0.548, 0.6445, 0.5719, 0.842, 0.718, 0.6586, 0.6819, 0.7011, 0.7383, 0.9539, 0.8331, 0.6601, 0.718, 0.6586, 0.836, 0.8258, 0.9031, 0.7154, 0.8841, 1.0, 0.9907, 0.8321, 0.531, 0.3337, 0.531, 0.03146, 0.5199, 0.3321, 0.8841, 1.0, 0.9031, 0.7154, 0.836, 0.9548, 0.5719, 0.842, 0.5532, 0.871, 0.5589, 0.9975, 0.6533, 0.2037, 0.6511, 0.09832, 0.6342, 0.1759, 0.837, 0.5389, 0.8364, 0.6555, 0.8718, 0.5389, 0.6108, 0.6614, 0.6351, 0.8892, 0.6819, 0.6614, 0.6228, 0.6573, 0.6307, 0.3337, 0.5832, 0.6586, 0.8718, 0.5389, 0.8712, 0.3024, 0.837, 0.5389, 0.9279, 0.01896, 0.8928, 0.01896, 0.9284, 0.1645, 0.5461, 0.7964, 0.548, 0.6341, 0.5199, 0.7964, 0.8248, 0.3036, 0.7465, 0.2759, 0.836, 0.5071, 0.6533, 0.05453, 0.6533, 0.4116, 0.6829, 0.05842, 0.5221, 1.0, 0.548, 0.9979, 0.5221, 0.7985, 0.5473, 0.5678, 0.5736, 0.5675, 0.5473, 0.3341])
me_shippy.use_remesh_preserve_volume = False
me_shippy.use_remesh_preserve_attributes = False
me_shippy.use_mirror_vertex_groups = False
me_shippy.update()
me_pointer = bpy.data.meshes.new('pointer')
me_pointer.from_pydata([(-0.04701, 0.04701, -1.0), (-0.04701, -0.04701, -1.0), (-0.4591, -0.4591, 1.0), (0.04701, 0.04701, -1.0), (0.04701, -0.04701, -1.0), (0.4591, 0.4591, 1.0), (0.4591, -0.4591, 1.0), (-0.4591, 0.4591, 1.0)], [], [(0, 1, 2), (3, 4, 1), (5, 6, 4), (7, 2, 6), (1, 4, 6), (3, 0, 7), (7, 0, 2), (0, 3, 1), (3, 5, 4), (5, 7, 6), (2, 1, 6), (5, 3, 7)])
_uv = me_pointer.uv_layers.new(name='UVMap')
_uv.uv.foreach_set('vector', [0.5239, 0.05167, 0.4769, 0.05167, 0.2802, 0.6021, 0.1544, 0.7696, 0.1544, 0.7226, 0.1074, 0.7226, 0.7387, 0.5985, 0.2796, 0.5985, 0.4795, 0.04418, 0.3067, 0.9562, 0.3067, 0.6233, 0.7056, 0.6233, 0.5282, 0.02635, 0.4811, 0.02635, 0.2751, 0.6016, 0.4765, 0.0, 0.5235, 0.0, 0.7296, 0.5996, 0.7393, 0.6021, 0.5239, 0.05167, 0.2802, 0.6021, 0.1074, 0.7696, 0.1544, 0.7696, 0.1074, 0.7226, 0.5265, 0.04418, 0.7387, 0.5985, 0.4795, 0.04418, 0.7056, 0.9562, 0.3067, 0.9562, 0.7056, 0.6233, 0.7342, 0.6016, 0.5282, 0.02635, 0.2751, 0.6016, 0.2704, 0.5996, 0.4765, 0.0, 0.7296, 0.5996])
me_pointer.use_remesh_preserve_volume = False
me_pointer.use_remesh_preserve_attributes = False
me_pointer.use_mirror_vertex_groups = False
me_pointer.update()

# ---- objects
ob_cube_cube_012 = bpy.data.objects.new('Cube_Cube.012', me_obelisk01)
ob_cube_cube_011 = bpy.data.objects.new('Cube_Cube.011', me_obelisk01)
ob_cube_011 = bpy.data.objects.new('cube.011', me_cube)
ob_cube_010 = bpy.data.objects.new('cube.010', me_cube)
ob_floor_013 = bpy.data.objects.new('floor.013', me_floor_square)
ob_floor_012 = bpy.data.objects.new('floor.012', me_floor_square)
ob_floor_011 = bpy.data.objects.new('floor.011', me_floor_square)
ob_floor_010 = bpy.data.objects.new('floor.010', me_floor_square)
ob_floor_009 = bpy.data.objects.new('floor.009', me_floor_square)
ob_floor_008 = bpy.data.objects.new('floor.008', me_floor_square)
ob_floor_007 = bpy.data.objects.new('floor.007', me_floor_square)
ob_floor_006 = bpy.data.objects.new('floor.006', me_floor_square)
ob_cube_cube_010 = bpy.data.objects.new('Cube_Cube.010', me_obelisk01)
ob_cube_009 = bpy.data.objects.new('cube.009', me_cube)
ob_cube_008 = bpy.data.objects.new('cube.008', me_cube)
ob_cube_007 = bpy.data.objects.new('cube.007', me_cube)
ob_cube_006 = bpy.data.objects.new('cube.006', me_cube)
ob_cube_005 = bpy.data.objects.new('cube.005', me_cube)
ob_cube_004 = bpy.data.objects.new('cube.004', me_cube)
ob_cube_cube_009 = bpy.data.objects.new('Cube_Cube.009', me_obelisk01)
ob_cube_cube_008 = bpy.data.objects.new('Cube_Cube.008', me_obelisk01)
ob_cube_cube_007 = bpy.data.objects.new('Cube_Cube.007', me_obelisk01)
ob_cube_cube_006 = bpy.data.objects.new('Cube_Cube.006', me_obelisk01)
ob_cube_cube_005 = bpy.data.objects.new('Cube_Cube.005', me_obelisk01)
ob_cube_cube_004 = bpy.data.objects.new('Cube_Cube.004', me_gate)
ob_cube_cube_003 = bpy.data.objects.new('Cube_Cube.003', me_gate)
ob_cube_cube_002 = bpy.data.objects.new('Cube_Cube.002', me_gate)
ob_floor_005 = bpy.data.objects.new('floor.005', me_floor_square)
ob_floor_004 = bpy.data.objects.new('floor.004', me_floor_square)
ob_floor_003 = bpy.data.objects.new('floor.003', me_floor_square)
ob_floor_002 = bpy.data.objects.new('floor.002', me_floor_square)
ob_floor_001 = bpy.data.objects.new('floor.001', me_floor_square)
ob_floor = bpy.data.objects.new('floor', me_floor_square)
ob_global_props = bpy.data.objects.new('__global_props__', me_cube)
ob_cube_cube_000 = bpy.data.objects.new('Cube_Cube.000', me_gate)
ob_cube_cube_001 = bpy.data.objects.new('Cube_Cube.001', me_gate)
ob_cube = bpy.data.objects.new('cube', me_cube)
ob_focusmarker = bpy.data.objects.new('focusmarker', me_marker)
ob_shippy = bpy.data.objects.new('shippy', me_shippy)
ob_camera = bpy.data.objects.new('Camera', cam_camera)
ob_cube_003 = bpy.data.objects.new('cube.003', me_cube)
ob_cube_002 = bpy.data.objects.new('cube.002', me_cube)
ob_cube_001 = bpy.data.objects.new('cube.001', me_cube)
ob_pointer = bpy.data.objects.new('pointer', me_pointer)

# ---- transforms, parenting, visibility, modifiers, constraints
ob_cube_cube_012.location = (19.82, 17.72, 6.517)
ob_cube_cube_012.rotation_euler = (1.571, -0.2489, 0.0)
ob_cube_cube_012.scale = (1.773, 1.773, 1.773)
ob_cube_cube_012.lineart.crease_threshold = 0.0
ob_cube_cube_011.location = (23.49, 17.72, 7.637)
ob_cube_cube_011.rotation_euler = (1.571, -0.0, 0.0)
ob_cube_cube_011.lineart.crease_threshold = 0.0
ob_cube_011.location = (0.0, 21.77, 11.39)
ob_cube_011.rotation_euler = (1.571, -0.0, 0.0)
ob_cube_011.lineart.crease_threshold = 0.0
ob_cube_010.location = (0.0, 19.19, 11.39)
ob_cube_010.rotation_euler = (1.571, -0.0, 0.0)
ob_cube_010.lineart.crease_threshold = 0.0
ob_floor_013.location = (2.118, 51.56, 6.725)
ob_floor_013.rotation_euler = (1.571, 1.882, -1.515)
ob_floor_013.lineart.crease_threshold = 0.0
ob_floor_012.location = (-12.01, 40.39, 6.725)
ob_floor_012.rotation_euler = (1.571, 1.882, -0.0)
ob_floor_012.lineart.crease_threshold = 0.0
ob_floor_011.location = (-12.01, -1.005, 6.725)
ob_floor_011.rotation_euler = (1.571, 1.882, -0.0)
ob_floor_011.lineart.crease_threshold = 0.0
ob_floor_010.location = (-12.01, 19.95, 6.725)
ob_floor_010.rotation_euler = (1.571, 1.882, -0.0)
ob_floor_010.lineart.crease_threshold = 0.0
ob_floor_009.location = (-0.1066, -0.7493, 15.39)
ob_floor_009.rotation_euler = (1.594, -0.3833, 0.0)
ob_floor_009.lineart.crease_threshold = 0.0
ob_floor_008.location = (20.16, -0.7493, 18.85)
ob_floor_008.rotation_euler = (1.594, -0.0, 0.0)
ob_floor_008.lineart.crease_threshold = 0.0
ob_floor_007.location = (20.16, -9.059, 8.575)
ob_floor_007.rotation_euler = (0.3801, -0.0, 0.0)
ob_floor_007.lineart.crease_threshold = 0.0
ob_floor_006.location = (20.16, 23.7, 8.575)
ob_floor_006.rotation_euler = (1.295, -0.0, 0.0)
ob_floor_006.lineart.crease_threshold = 0.0
ob_cube_cube_010.location = (5.252, 46.44, 2.091)
ob_cube_cube_010.rotation_euler = (4.248, 1.487, 2.95)
ob_cube_cube_010.scale = (1.662, 1.662, 1.662)
ob_cube_cube_010.lineart.crease_threshold = 0.0
ob_cube_009.location = (-7.097, 46.82, 0.8631)
ob_cube_009.rotation_euler = (1.702, -0.0, 0.0)
ob_cube_009.lineart.crease_threshold = 0.0
ob_cube_008.location = (-7.376, 44.69, 0.5824)
ob_cube_008.rotation_euler = (1.702, -0.0, 0.0)
ob_cube_008.lineart.crease_threshold = 0.0
ob_cube_007.location = (-6.27, 44.4, 2.788)
ob_cube_007.rotation_euler = (1.702, -0.0, 0.0)
ob_cube_007.lineart.crease_threshold = 0.0
ob_cube_006.location = (-5.9, 42.53, 0.2986)
ob_cube_006.rotation_euler = (1.702, -0.0, 0.0)
ob_cube_006.lineart.crease_threshold = 0.0
ob_cube_005.location = (-4.912, 44.69, 0.5824)
ob_cube_005.rotation_euler = (1.702, -0.0, 0.0)
ob_cube_005.lineart.crease_threshold = 0.0
ob_cube_004.location = (-4.912, 46.82, 0.8631)
ob_cube_004.rotation_euler = (1.702, -0.0, 0.0)
ob_cube_004.lineart.crease_threshold = 0.0
ob_cube_cube_009.location = (-6.295, 24.3, 0.0)
ob_cube_cube_009.rotation_euler = (1.571, -0.0, 0.0)
ob_cube_cube_009.lineart.crease_threshold = 0.0
ob_cube_cube_008.location = (-6.295, 20.52, 0.0)
ob_cube_cube_008.rotation_euler = (1.571, -0.0, 0.0)
ob_cube_cube_008.lineart.crease_threshold = 0.0
ob_cube_cube_007.location = (-6.295, 16.44, 0.0)
ob_cube_cube_007.rotation_euler = (1.571, -0.0, 0.0)
ob_cube_cube_007.lineart.crease_threshold = 0.0
ob_cube_cube_006.location = (4.576, 12.22, -1.876)
ob_cube_cube_006.rotation_euler = (1.571, -0.4213, 0.0)
ob_cube_cube_006.lineart.crease_threshold = 0.0
ob_cube_cube_005.location = (-6.295, 12.22, 0.0)
ob_cube_cube_005.rotation_euler = (1.571, -0.0, 0.0)
ob_cube_cube_005.lineart.crease_threshold = 0.0
ob_cube_cube_004.location = (13.27, 1.131, 8.517)
ob_cube_cube_004.rotation_euler = (1.936, -0.0, -4.821)
ob_cube_cube_004.lineart.crease_threshold = 0.0
ob_cube_cube_003.location = (13.27, 22.2, 12.07)
ob_cube_cube_003.rotation_euler = (1.936, 0.0, -3.27)
ob_cube_cube_003.lineart.crease_threshold = 0.0
ob_cube_cube_002.location = (11.3, 42.3, 4.233)
ob_cube_cube_002.rotation_euler = (1.936, -0.0, -1.834)
ob_cube_cube_002.lineart.crease_threshold = 0.0
ob_floor_005.location = (20.16, 44.99, 0.3829)
ob_floor_005.rotation_euler = (1.577, -0.3058, -0.001022)
ob_floor_005.lineart.crease_threshold = 0.0
ob_floor_004.location = (0.0, 40.14, -1.113)
ob_floor_004.rotation_euler = (1.665, -0.0, 0.0)
ob_floor_004.lineart.crease_threshold = 0.0
ob_floor_003.location = (20.16, 24.8, -1.113)
ob_floor_003.rotation_euler = (1.571, -0.201, 0.0)
ob_floor_003.lineart.crease_threshold = 0.0
ob_floor_002.location = (20.16, 4.61, -1.113)
ob_floor_002.rotation_euler = (1.571, -0.0, 0.0)
ob_floor_002.lineart.crease_threshold = 0.0
ob_floor_001.location = (0.0, 19.95, -1.113)
ob_floor_001.rotation_euler = (1.571, -0.0, 0.0)
ob_floor_001.lineart.crease_threshold = 0.0
ob_floor.location = (0.0, 0.0, -1.113)
ob_floor.rotation_euler = (1.571, -0.0, 0.0)
ob_floor.lineart.crease_threshold = 0.0
ob_global_props.location = (-4.142, -4.057, 5.327)
ob_global_props.rotation_euler = (1.571, -0.0, 0.0)
ob_global_props.lineart.crease_threshold = 0.0
ob_cube_cube_000.location = (0.0, 19.26, 2.71)
ob_cube_cube_000.rotation_euler = (1.571, -0.0, 0.0)
ob_cube_cube_000.lineart.crease_threshold = 0.0
ob_cube_cube_001.location = (0.0, 2.694, 2.71)
ob_cube_cube_001.rotation_euler = (1.571, -0.0, 0.0)
ob_cube_cube_001.lineart.crease_threshold = 0.0
ob_cube.location = (0.0, 16.51, 11.39)
ob_cube.rotation_euler = (1.571, -0.0, 0.0)
ob_cube.lineart.crease_threshold = 0.0
ob_focusmarker.location = (-5.058, 0.0, 2.69)
ob_focusmarker.rotation_euler = (1.571, -0.0, 0.0)
ob_focusmarker.lineart.crease_threshold = 0.0
ob_shippy.location = (0.0, -1.988, 1.116)
ob_shippy.rotation_euler = (1.571, -0.0, 0.0)
ob_shippy.hide_render = True
ob_shippy.lineart.crease_threshold = 0.0
ob_camera.parent = ob_shippy
ob_camera.matrix_parent_inverse = Matrix(((1.0, 0.0, 0.0, -0.0), (0.0, -1.788e-07, 1.0, -1.116), (0.0, -1.0, -1.629e-07, -1.988), (0.0, 0.0, 0.0, 1.0)))
ob_camera.location = (0.0, -4.789, 1.924)
ob_camera.rotation_euler = (7.854, 0.0, 0.0)
ob_camera.lineart.crease_threshold = 0.0
ob_cube_003.parent = ob_camera
ob_cube_003.matrix_parent_inverse = Matrix(((1.0, 0.0, 0.0, -0.0), (0.0, 1.49e-07, 1.0, -1.924), (0.0, -1.0, 1.391e-07, -4.789), (0.0, 0.0, 0.0, 1.0)))
ob_cube_003.location = (-0.9231, -3.601, 1.42)
ob_cube_003.rotation_euler = (1.571, -0.0, 0.0)
ob_cube_003.scale = (0.02, 0.02, 0.02)
ob_cube_003.hide_render = True
ob_cube_003.lineart.crease_threshold = 0.0
ob_cube_002.parent = ob_camera
ob_cube_002.matrix_parent_inverse = Matrix(((1.0, 0.0, 0.0, -0.0), (0.0, 1.49e-07, 1.0, -1.924), (0.0, -1.0, 1.391e-07, -4.789), (0.0, 0.0, 0.0, 1.0)))
ob_cube_002.location = (-0.9206, -3.602, 1.67)
ob_cube_002.rotation_euler = (1.571, -0.0, 0.0)
ob_cube_002.scale = (0.015, 0.015, 0.015)
ob_cube_002.hide_render = True
ob_cube_002.lineart.crease_threshold = 0.0
ob_cube_001.parent = ob_camera
ob_cube_001.matrix_parent_inverse = Matrix(((1.0, 0.0, 0.0, -0.0), (0.0, 1.49e-07, 1.0, -1.924), (0.0, -1.0, 1.391e-07, -4.789), (0.0, 0.0, 0.0, 1.0)))
ob_cube_001.location = (-0.9206, -3.602, 2.352)
ob_cube_001.rotation_euler = (1.571, -0.0, 0.0)
ob_cube_001.scale = (0.025, 0.025, 0.025)
ob_cube_001.lineart.crease_threshold = 0.0
ob_pointer.parent = ob_camera
ob_pointer.matrix_parent_inverse = Matrix(((1.0, 0.0, 0.0, -0.0), (0.0, 1.49e-07, 1.0, -1.924), (0.0, -1.0, 1.391e-07, -4.789), (0.0, 0.0, 0.0, 1.0)))
ob_pointer.location = (0.8732, -3.601, 1.484)
ob_pointer.rotation_euler = (1.571, -0.0, 0.0)
ob_pointer.scale = (0.09096, 0.09096, 0.09096)
ob_pointer.lineart.crease_threshold = 0.0

# ---- collection membership
col_collection_1.objects.link(ob_cube_cube_012)
col_collection_1.objects.link(ob_cube_cube_011)
col_collection_1.objects.link(ob_cube_011)
col_collection_1.objects.link(ob_cube_010)
col_collection_1.objects.link(ob_floor_013)
col_collection_1.objects.link(ob_floor_012)
col_collection_1.objects.link(ob_floor_011)
col_collection_1.objects.link(ob_floor_010)
col_collection_1.objects.link(ob_floor_009)
col_collection_1.objects.link(ob_floor_008)
col_collection_1.objects.link(ob_floor_007)
col_collection_1.objects.link(ob_floor_006)
col_collection_1.objects.link(ob_cube_cube_010)
col_collection_1.objects.link(ob_cube_009)
col_collection_1.objects.link(ob_cube_008)
col_collection_1.objects.link(ob_cube_007)
col_collection_1.objects.link(ob_cube_006)
col_collection_1.objects.link(ob_cube_005)
col_collection_1.objects.link(ob_cube_004)
col_collection_1.objects.link(ob_cube_cube_009)
col_collection_1.objects.link(ob_cube_cube_008)
col_collection_1.objects.link(ob_cube_cube_007)
col_collection_1.objects.link(ob_cube_cube_006)
col_collection_1.objects.link(ob_cube_cube_005)
col_collection_1.objects.link(ob_cube_cube_004)
col_collection_1.objects.link(ob_cube_cube_003)
col_collection_1.objects.link(ob_cube_cube_002)
col_collection_1.objects.link(ob_floor_005)
col_collection_1.objects.link(ob_floor_004)
col_collection_1.objects.link(ob_floor_003)
col_collection_1.objects.link(ob_floor_002)
col_collection_1.objects.link(ob_floor_001)
col_collection_1.objects.link(ob_floor)
col_collection_1.objects.link(ob_global_props)
col_collection_1.objects.link(ob_cube_cube_000)
col_collection_1.objects.link(ob_cube_cube_001)
col_collection_1.objects.link(ob_cube)
col_collection_1.objects.link(ob_focusmarker)
col_collection_1.objects.link(ob_shippy)
col_collection_1.objects.link(ob_camera)
col_collection_1.objects.link(ob_cube_003)
col_collection_1.objects.link(ob_cube_002)
col_collection_1.objects.link(ob_cube_001)
col_collection_1.objects.link(ob_pointer)

# ---- scene / render settings (as saved in the file)
scene.camera = ob_camera
scene.frame_start = 1; scene.frame_end = 250; scene.frame_set(0)
scene.render.engine = 'BLENDER_EEVEE_NEXT'
scene.render.resolution_percentage = 50
scene.render.dither_intensity = 0.0
scene.cycles.use_denoising = False
scene.cycles.samples = 10
scene.cycles.sampling_pattern = 'TABULATED_SOBOL'
scene.cycles.light_sampling_threshold = 0.0
scene.cycles.use_adaptive_sampling = False
scene.cycles.use_light_tree = False
scene.cycles.blur_glossy = 0.0
scene.cycles.pixel_filter_type = 'GAUSSIAN'
scene.cycles.sample_clamp_indirect = 0.0
scene.view_settings.view_transform = 'Standard'
bpy.context.view_layer.update()

# ---- added for rendering (the .blend has no usable light): sun
light_auto_sun = bpy.data.lights.new('AutoSun', 'SUN')
light_auto_sun.energy = 3.0
light_auto_sun.angle = 0.0523599
ob_auto_sun = bpy.data.objects.new('AutoSun', light_auto_sun)
scene.collection.objects.link(ob_auto_sun)
ob_auto_sun.rotation_euler = (0.872665, 0.174533, 0.523599)
bpy.context.view_layer.update()
